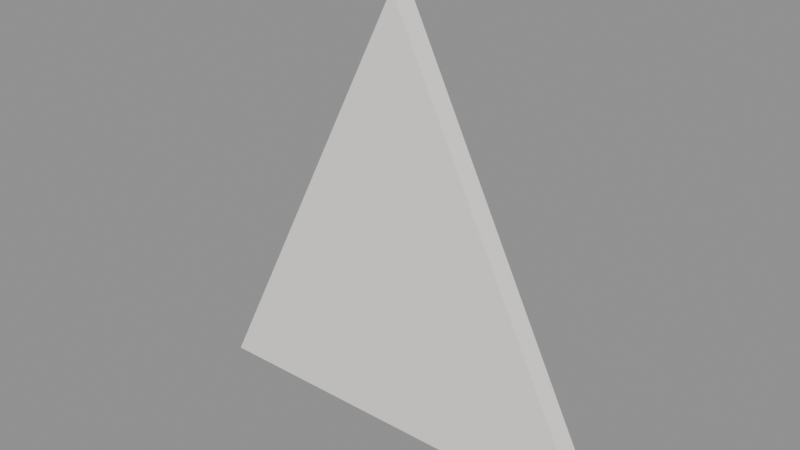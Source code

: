 # Source: mod_roof_gable_front.blend  (saved by Blender 5.1.29; exported with 4.5.12 LTS)
import bpy
from mathutils import Matrix  # noqa: F401  (used for matrix-valued properties, if any)

bpy.ops.wm.read_factory_settings(use_empty=True)
scene = bpy.context.scene
scene.name = 'Scene'

# ---- materials (node trees are filled in below, after node groups)
mat_mat_wall = bpy.data.materials.new('mat_wall')
mat_mat_wall.diffuse_color = (0.92, 0.9, 0.86, 1.0)

# ---- material node trees
mat_mat_wall.use_nodes = True; mat_mat_wall.node_tree.nodes.clear()
_N = mat_mat_wall.node_tree.nodes; _L = mat_mat_wall.node_tree.links
n0 = _N.new('ShaderNodeBsdfPrincipled'); n0.name = 'Principled BSDF'; n0.location = (-200, 100)
n0.inputs[0].default_value = (0.92, 0.9, 0.86, 1.0)
n0.inputs[2].default_value = 0.85
n1 = _N.new('ShaderNodeOutputMaterial'); n1.name = 'Material Output'; n1.location = (200, 100)
_L.new(n0.outputs[0], n1.inputs[0])
n1.is_active_output = True

# ---- meshes
me_front_mesh = bpy.data.meshes.new('front_mesh')
me_front_mesh.from_pydata([(0.0, 0.0, 0.0), (1.0, 0.0, 0.0), (0.5, 0.0, 1.0), (0.0, 0.05, 0.0), (1.0, 0.05, 0.0), (0.5, 0.05, 1.0)], [], [(0, 1, 2), (5, 4, 3), (0, 1, 4, 3), (1, 2, 5, 4), (2, 0, 3, 5)])
_uv = me_front_mesh.uv_layers.new(name='UVMap')
_uv.uv.foreach_set('vector', [0.0, 0.0, 1.0, 0.0, 0.5, 1.0, 0.5, 1.0, 1.0, 0.0, 0.0, 0.0, 0.0, 0.0, 1.0, 0.0, 1.0, 0.05, 0.0, 0.05, 0.0, 0.0, 0.0, 1.0, 0.05, 1.0, 0.05, 0.0, 0.0, 1.0, 0.0, 0.0, 0.05, 0.0, 0.05, 1.0])
me_front_mesh.materials.append(mat_mat_wall)
me_front_mesh.update()

# ---- objects
ob_roof_front = bpy.data.objects.new('roof_front', me_front_mesh)

# ---- transforms, parenting, visibility, modifiers, constraints
ob_roof_front.location = (0.0, 0.0, 0.0)

# ---- collection membership
scene.collection.objects.link(ob_roof_front)

# ---- scene / render settings (as saved in the file)
scene.frame_start = 1; scene.frame_end = 250; scene.frame_set(1)
scene.render.engine = 'BLENDER_EEVEE_NEXT'
scene.render.bake_bias = 0.0
scene.render.bake_samples = 0
scene.cycles.sampling_pattern = 'TABULATED_SOBOL'
scene.eevee.use_volume_custom_range = False
bpy.context.view_layer.update()

# ---- added for rendering (the .blend has no active camera and no usable light): camera, sun + grey world if the file has none
cam_auto = bpy.data.cameras.new('AutoCamera')
cam_auto.lens = 50.0
cam_auto.sensor_width = 36.0
cam_auto.clip_end = 1000.0
ob_auto_camera = bpy.data.objects.new('AutoCamera', cam_auto)
scene.collection.objects.link(ob_auto_camera)
ob_auto_camera.location = (1.80928, -1.54614, 1.54743)
ob_auto_camera.rotation_euler = (1.09748, -7.21219e-08, 0.694738)
scene.camera = ob_auto_camera
light_auto_sun = bpy.data.lights.new('AutoSun', 'SUN')
light_auto_sun.energy = 3.0
light_auto_sun.angle = 0.0523599
ob_auto_sun = bpy.data.objects.new('AutoSun', light_auto_sun)
scene.collection.objects.link(ob_auto_sun)
ob_auto_sun.rotation_euler = (0.872665, 0.174533, 0.523599)
if scene.world is None:
    world_auto = bpy.data.worlds.new('AutoWorld')
    world_auto.color = (0.3, 0.3, 0.3)
    scene.world = world_auto
bpy.context.view_layer.update()
